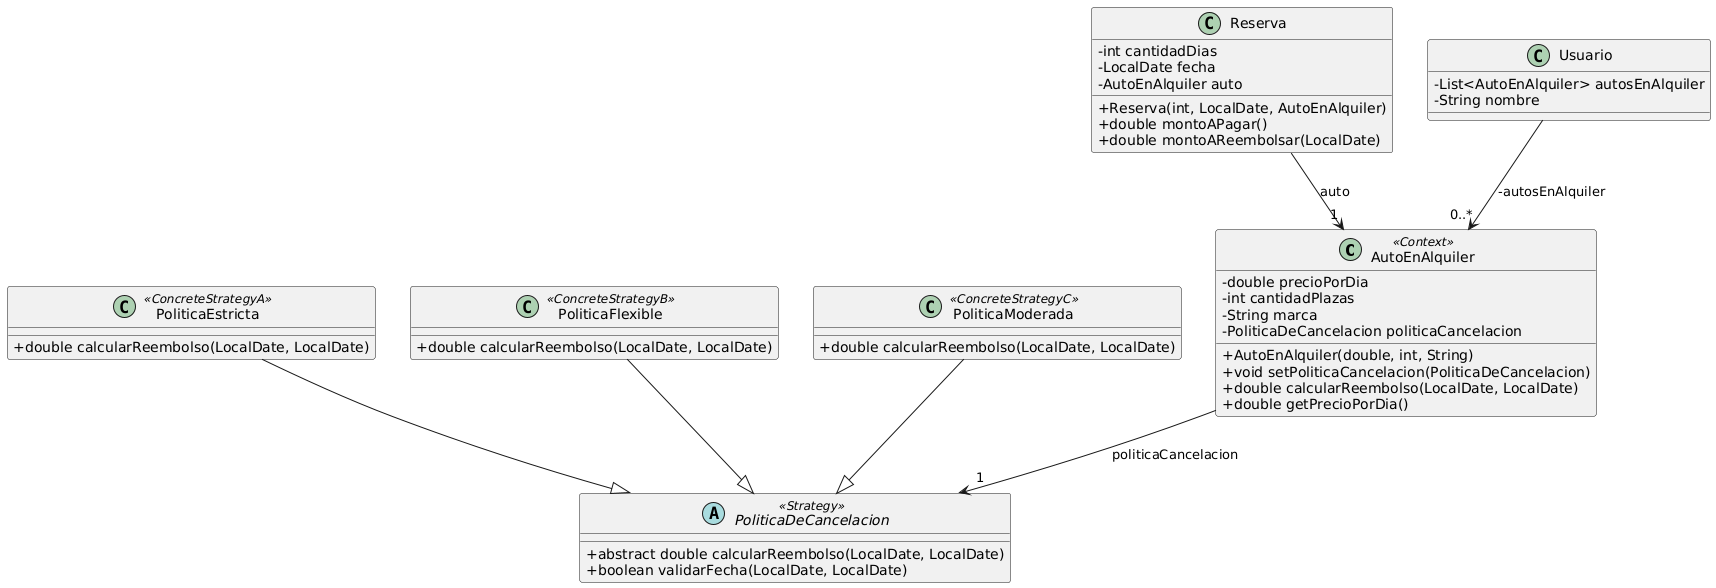

The diagram above was rendered by PlantUML. Its source (embedded in the PNG):
@startuml
skinparam classAttributeIconSize 0

class AutoEnAlquiler <<Context>> {
  - double precioPorDia
  - int cantidadPlazas
  - String marca
  - PoliticaDeCancelacion politicaCancelacion
  + AutoEnAlquiler(double, int, String)
  + void setPoliticaCancelacion(PoliticaDeCancelacion)
  + double calcularReembolso(LocalDate, LocalDate)
  + double getPrecioPorDia()
}

abstract class PoliticaDeCancelacion <<Strategy>> {
  + abstract double calcularReembolso(LocalDate, LocalDate)
  + boolean validarFecha(LocalDate, LocalDate)
}

class PoliticaEstricta <<ConcreteStrategyA>> {
  + double calcularReembolso(LocalDate, LocalDate)
}

class PoliticaFlexible <<ConcreteStrategyB>>{
  + double calcularReembolso(LocalDate, LocalDate)
}

class PoliticaModerada <<ConcreteStrategyC>>{
  + double calcularReembolso(LocalDate, LocalDate)
}

class Reserva {
  - int cantidadDias
  - LocalDate fecha
  - AutoEnAlquiler auto
  + Reserva(int, LocalDate, AutoEnAlquiler)
  + double montoAPagar()
  + double montoAReembolsar(LocalDate)
}

class Usuario {
  - List<AutoEnAlquiler> autosEnAlquiler
  - String nombre
}

AutoEnAlquiler --> "1" PoliticaDeCancelacion : politicaCancelacion
PoliticaEstricta --|> PoliticaDeCancelacion
PoliticaFlexible --|> PoliticaDeCancelacion
PoliticaModerada --|> PoliticaDeCancelacion
Reserva --> "1" AutoEnAlquiler : auto
Usuario --> "0..*" AutoEnAlquiler : -autosEnAlquiler
@enduml